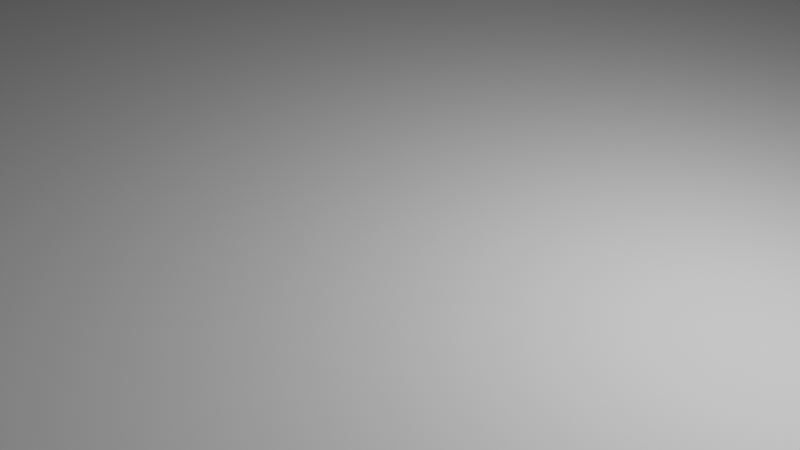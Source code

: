 # Source: arena.blend  (saved by Blender 3.0.42; exported with 4.5.12 LTS)
import bpy
from mathutils import Matrix  # noqa: F401  (used for matrix-valued properties, if any)

bpy.ops.wm.read_factory_settings(use_empty=True)
scene = bpy.context.scene
scene.name = 'Scene'

# ---- collections
col_collection = bpy.data.collections.new('Collection'); scene.collection.children.link(col_collection)

# ---- world
world_world = bpy.data.worlds.new('World'); scene.world = world_world
world_world.use_nodes = True; world_world.node_tree.nodes.clear()
_N = world_world.node_tree.nodes; _L = world_world.node_tree.links
n0 = _N.new('ShaderNodeOutputWorld'); n0.name = 'World Output'; n0.location = (300, 300)
n1 = _N.new('ShaderNodeBackground'); n1.name = 'Background'; n1.location = (10, 300)
n1.inputs[0].default_value = (0.05088, 0.05088, 0.05088, 1.0)
_L.new(n1.outputs[0], n0.inputs[0])
n0.is_active_output = True
world_world.color = (0.05088, 0.05088, 0.05088)
world_world.use_sun_shadow = False
world_world.sun_shadow_jitter_overblur = 0.0

# ---- cameras
cam_camera = bpy.data.cameras.new('Camera')
cam_camera.clip_end = 100.0
cam_camera.ortho_scale = 7.314

# ---- lights
light_light = bpy.data.lights.new('Light', 'POINT')
light_light.transmission_factor = 0.0
light_light.energy = 1000.0
light_light.shadow_soft_size = 0.1
light_light.shadow_maximum_resolution = 0.006
light_light.use_absolute_resolution = True

# ---- meshes
me_plane = bpy.data.meshes.new('Plane')
me_plane.from_pydata([(-1.0, -1.0, 0.0), (1.0, -1.0, 0.0), (-1.0, 1.0, 0.0), (1.0, 1.0, 0.0)], [], [(0, 1, 3, 2)])
_uv = me_plane.uv_layers.new(name='UVMap')
_uv.uv.foreach_set('vector', [0.0, 0.0, 1.0, 0.0, 1.0, 1.0, 0.0, 1.0])
me_plane.use_remesh_fix_poles = True
me_plane.use_remesh_preserve_attributes = False
me_plane.update()

# ---- objects
ob_light = bpy.data.objects.new('Light', light_light)
ob_camera = bpy.data.objects.new('Camera', cam_camera)
ob_plane = bpy.data.objects.new('Plane', me_plane)

# ---- transforms, parenting, visibility, modifiers, constraints
ob_light.location = (4.076, 1.005, 5.904)
ob_light.rotation_euler = (0.6503, 0.05522, 1.866)
ob_light.lock_rotations_4d = False
ob_light.empty_display_type = 'ARROWS'
ob_light.color = (0.0, 0.0, 0.0, 0.0)
ob_light.lineart.crease_threshold = 0.0
ob_camera.location = (7.359, -6.926, 4.958)
ob_camera.rotation_euler = (1.109, 0.0, 0.8149)
ob_camera.lock_rotations_4d = False
ob_camera.empty_display_type = 'ARROWS'
ob_camera.color = (0.0, 0.0, 0.0, 0.0)
ob_camera.display_type = 'WIRE'
ob_camera.lineart.crease_threshold = 0.0
ob_plane.location = (0.0, 0.0, 0.0)
ob_plane.rotation_euler = (3.474e-10, 0.08727, 0.0)
ob_plane.scale = (11.44, 11.44, 11.44)

# ---- collection membership
col_collection.objects.link(ob_light)
col_collection.objects.link(ob_camera)
col_collection.objects.link(ob_plane)

# ---- scene / render settings (as saved in the file)
scene.camera = ob_camera
scene.frame_start = 1; scene.frame_end = 250; scene.frame_set(1)
scene.render.engine = 'BLENDER_EEVEE_NEXT'
scene.cycles.sampling_pattern = 'TABULATED_SOBOL'
scene.cycles.use_light_tree = False
scene.view_settings.view_transform = 'Standard'
bpy.context.view_layer.update()
